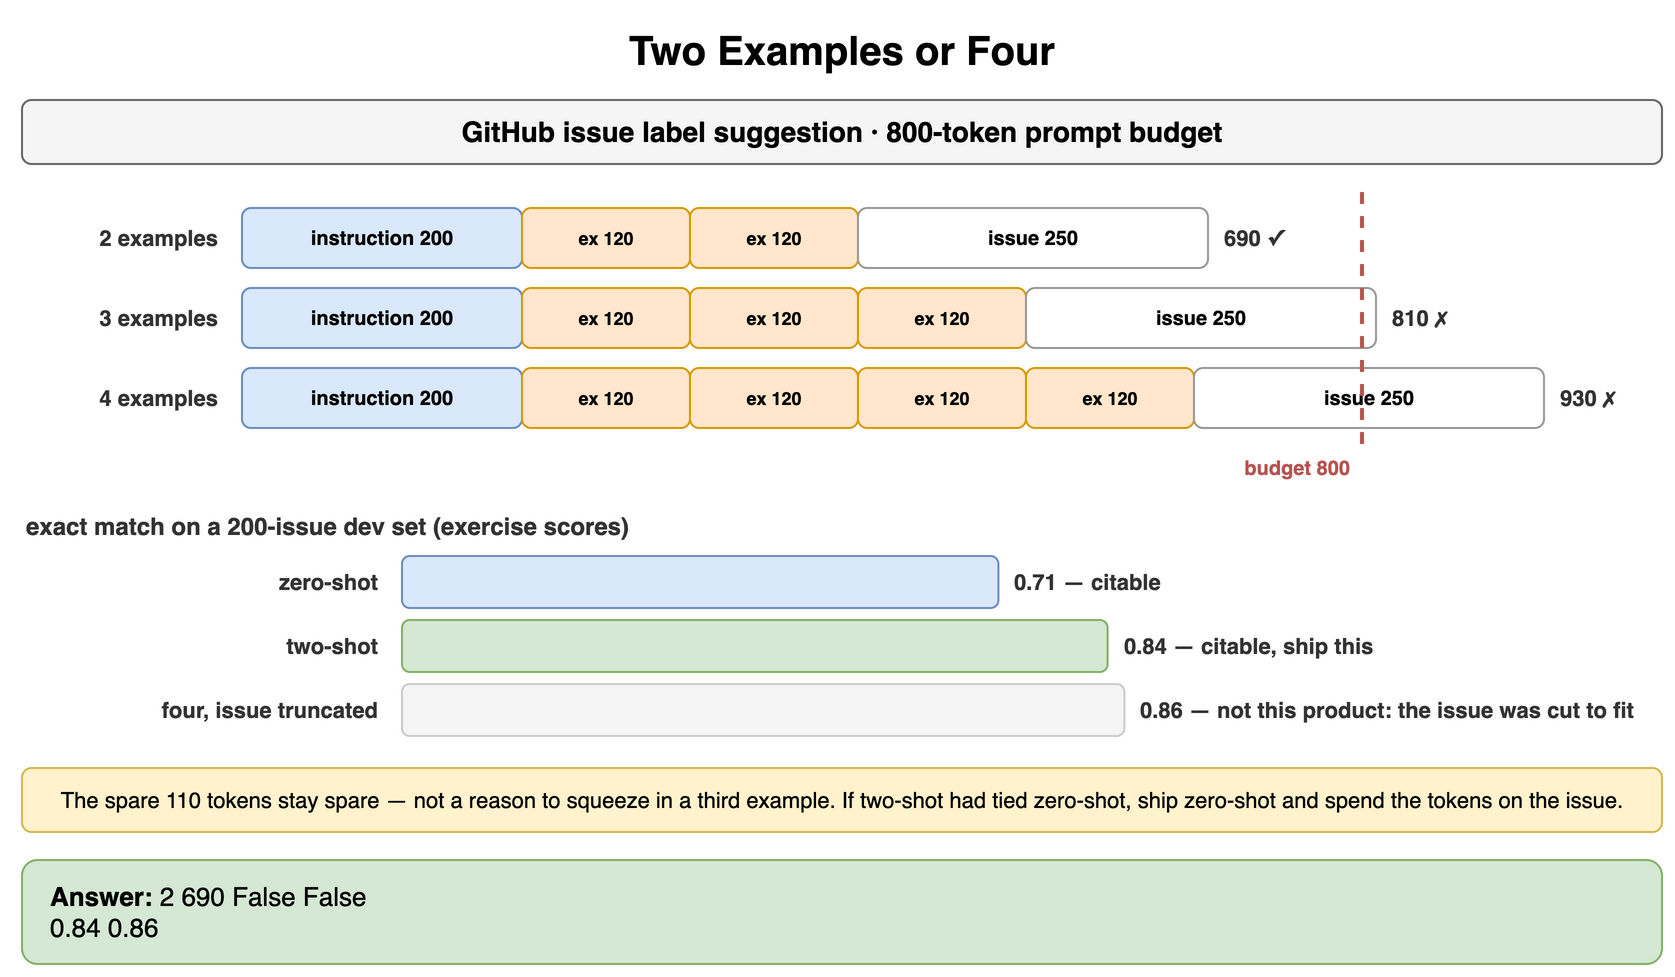

The diagram above was exported from draw.io. Its source (the exported page's mxGraphModel, read from the mxfile embedded in the PNG):
<mxGraphModel dx="900" dy="496" grid="1" gridSize="10" guides="1" tooltips="1" connect="1" arrows="1" fold="1" page="1" pageScale="1" pageWidth="900" pageHeight="496" math="0" shadow="0">
  <root>
    <mxCell id="0" />
    <mxCell id="1" parent="0" />
    <mxCell id="a1" value="Two Examples or Four" style="text;html=1;align=center;verticalAlign=middle;whiteSpace=wrap;fontSize=20;fontStyle=1;" vertex="1" parent="1">
      <mxGeometry x="40" y="10" width="820" height="30" as="geometry" />
    </mxCell>
    <mxCell id="a2" value="GitHub issue label suggestion · 800-token prompt budget" style="rounded=1;whiteSpace=wrap;html=1;fillColor=#f5f5f5;strokeColor=#666666;fontStyle=1;fontSize=14;" vertex="1" parent="1">
      <mxGeometry x="40" y="50" width="820" height="32" as="geometry" />
    </mxCell>
    <mxCell id="a3" value="2 examples" style="text;html=1;whiteSpace=wrap;fontSize=11;align=right;verticalAlign=middle;fontSize=11;fontColor=#333333;fontStyle=1;" vertex="1" parent="1">
      <mxGeometry x="40" y="104" width="100" height="30" as="geometry" />
    </mxCell>
    <mxCell id="a4" value="instruction 200" style="rounded=1;whiteSpace=wrap;html=1;fillColor=#dae8fc;strokeColor=#6c8ebf;fontSize=10;align=center;fontStyle=1;" vertex="1" parent="1">
      <mxGeometry x="150" y="104" width="140.0" height="30" as="geometry" />
    </mxCell>
    <mxCell id="a5" value="ex 120" style="rounded=1;whiteSpace=wrap;html=1;fillColor=#ffe6cc;strokeColor=#d79b00;fontSize=9;align=center;fontStyle=1;" vertex="1" parent="1">
      <mxGeometry x="290.0" y="104" width="84.0" height="30" as="geometry" />
    </mxCell>
    <mxCell id="a6" value="ex 120" style="rounded=1;whiteSpace=wrap;html=1;fillColor=#ffe6cc;strokeColor=#d79b00;fontSize=9;align=center;fontStyle=1;" vertex="1" parent="1">
      <mxGeometry x="374.0" y="104" width="84.0" height="30" as="geometry" />
    </mxCell>
    <mxCell id="a7" value="issue 250" style="rounded=1;whiteSpace=wrap;html=1;fillColor=#ffffff;strokeColor=#999999;fontSize=10;align=center;fontStyle=1;" vertex="1" parent="1">
      <mxGeometry x="458.0" y="104" width="175.0" height="30" as="geometry" />
    </mxCell>
    <mxCell id="a8" value="690 ✓" style="text;html=1;whiteSpace=wrap;fontSize=11;align=left;verticalAlign=middle;fontSize=11;fontColor=#333333;fontStyle=1;" vertex="1" parent="1">
      <mxGeometry x="639.0" y="104" width="221.0" height="30" as="geometry" />
    </mxCell>
    <mxCell id="a9" value="3 examples" style="text;html=1;whiteSpace=wrap;fontSize=11;align=right;verticalAlign=middle;fontSize=11;fontColor=#333333;fontStyle=1;" vertex="1" parent="1">
      <mxGeometry x="40" y="144" width="100" height="30" as="geometry" />
    </mxCell>
    <mxCell id="a10" value="instruction 200" style="rounded=1;whiteSpace=wrap;html=1;fillColor=#dae8fc;strokeColor=#6c8ebf;fontSize=10;align=center;fontStyle=1;" vertex="1" parent="1">
      <mxGeometry x="150" y="144" width="140.0" height="30" as="geometry" />
    </mxCell>
    <mxCell id="a11" value="ex 120" style="rounded=1;whiteSpace=wrap;html=1;fillColor=#ffe6cc;strokeColor=#d79b00;fontSize=9;align=center;fontStyle=1;" vertex="1" parent="1">
      <mxGeometry x="290.0" y="144" width="84.0" height="30" as="geometry" />
    </mxCell>
    <mxCell id="a12" value="ex 120" style="rounded=1;whiteSpace=wrap;html=1;fillColor=#ffe6cc;strokeColor=#d79b00;fontSize=9;align=center;fontStyle=1;" vertex="1" parent="1">
      <mxGeometry x="374.0" y="144" width="84.0" height="30" as="geometry" />
    </mxCell>
    <mxCell id="a13" value="ex 120" style="rounded=1;whiteSpace=wrap;html=1;fillColor=#ffe6cc;strokeColor=#d79b00;fontSize=9;align=center;fontStyle=1;" vertex="1" parent="1">
      <mxGeometry x="458.0" y="144" width="84.0" height="30" as="geometry" />
    </mxCell>
    <mxCell id="a14" value="issue 250" style="rounded=1;whiteSpace=wrap;html=1;fillColor=#ffffff;strokeColor=#999999;fontSize=10;align=center;fontStyle=1;" vertex="1" parent="1">
      <mxGeometry x="542.0" y="144" width="175.0" height="30" as="geometry" />
    </mxCell>
    <mxCell id="a15" value="810 ✗" style="text;html=1;whiteSpace=wrap;fontSize=11;align=left;verticalAlign=middle;fontSize=11;fontColor=#333333;fontStyle=1;" vertex="1" parent="1">
      <mxGeometry x="723.0" y="144" width="137.0" height="30" as="geometry" />
    </mxCell>
    <mxCell id="a16" value="4 examples" style="text;html=1;whiteSpace=wrap;fontSize=11;align=right;verticalAlign=middle;fontSize=11;fontColor=#333333;fontStyle=1;" vertex="1" parent="1">
      <mxGeometry x="40" y="184" width="100" height="30" as="geometry" />
    </mxCell>
    <mxCell id="a17" value="instruction 200" style="rounded=1;whiteSpace=wrap;html=1;fillColor=#dae8fc;strokeColor=#6c8ebf;fontSize=10;align=center;fontStyle=1;" vertex="1" parent="1">
      <mxGeometry x="150" y="184" width="140.0" height="30" as="geometry" />
    </mxCell>
    <mxCell id="a18" value="ex 120" style="rounded=1;whiteSpace=wrap;html=1;fillColor=#ffe6cc;strokeColor=#d79b00;fontSize=9;align=center;fontStyle=1;" vertex="1" parent="1">
      <mxGeometry x="290.0" y="184" width="84.0" height="30" as="geometry" />
    </mxCell>
    <mxCell id="a19" value="ex 120" style="rounded=1;whiteSpace=wrap;html=1;fillColor=#ffe6cc;strokeColor=#d79b00;fontSize=9;align=center;fontStyle=1;" vertex="1" parent="1">
      <mxGeometry x="374.0" y="184" width="84.0" height="30" as="geometry" />
    </mxCell>
    <mxCell id="a20" value="ex 120" style="rounded=1;whiteSpace=wrap;html=1;fillColor=#ffe6cc;strokeColor=#d79b00;fontSize=9;align=center;fontStyle=1;" vertex="1" parent="1">
      <mxGeometry x="458.0" y="184" width="84.0" height="30" as="geometry" />
    </mxCell>
    <mxCell id="a21" value="ex 120" style="rounded=1;whiteSpace=wrap;html=1;fillColor=#ffe6cc;strokeColor=#d79b00;fontSize=9;align=center;fontStyle=1;" vertex="1" parent="1">
      <mxGeometry x="542.0" y="184" width="84.0" height="30" as="geometry" />
    </mxCell>
    <mxCell id="a22" value="issue 250" style="rounded=1;whiteSpace=wrap;html=1;fillColor=#ffffff;strokeColor=#999999;fontSize=10;align=center;fontStyle=1;" vertex="1" parent="1">
      <mxGeometry x="626.0" y="184" width="175.0" height="30" as="geometry" />
    </mxCell>
    <mxCell id="a23" value="930 ✗" style="text;html=1;whiteSpace=wrap;fontSize=11;align=left;verticalAlign=middle;fontSize=11;fontColor=#333333;fontStyle=1;" vertex="1" parent="1">
      <mxGeometry x="807.0" y="184" width="53.0" height="30" as="geometry" />
    </mxCell>
    <mxCell id="a24" value="" style="endArrow=none;html=1;strokeColor=#b85450;strokeWidth=2;dashed=1;" edge="1" parent="1">
      <mxGeometry relative="1" as="geometry">
        <mxPoint x="710.0" y="96" as="sourcePoint" />
        <mxPoint x="710.0" y="226" as="targetPoint" />
      </mxGeometry>
    </mxCell>
    <mxCell id="a25" value="budget 800" style="text;html=1;whiteSpace=wrap;fontSize=11;align=right;verticalAlign=middle;fontSize=10;fontColor=#b85450;fontStyle=1;" vertex="1" parent="1">
      <mxGeometry x="620.0" y="226" width="86" height="16" as="geometry" />
    </mxCell>
    <mxCell id="a26" value="exact match on a 200-issue dev set (exercise scores)" style="text;html=1;whiteSpace=wrap;fontSize=11;align=left;verticalAlign=middle;fontSize=12;fontColor=#333333;fontStyle=1;" vertex="1" parent="1">
      <mxGeometry x="40" y="254" width="600" height="18" as="geometry" />
    </mxCell>
    <mxCell id="a27" value="zero-shot" style="text;html=1;whiteSpace=wrap;fontSize=11;align=right;verticalAlign=middle;fontSize=11;fontColor=#333333;fontStyle=1;" vertex="1" parent="1">
      <mxGeometry x="40" y="278" width="180" height="26" as="geometry" />
    </mxCell>
    <mxCell id="a28" value="" style="rounded=1;whiteSpace=wrap;html=1;fillColor=#dae8fc;strokeColor=#6c8ebf;fontSize=12;align=center;fontStyle=1;" vertex="1" parent="1">
      <mxGeometry x="230" y="278" width="298.2" height="26" as="geometry" />
    </mxCell>
    <mxCell id="a29" value="0.71 — citable" style="text;html=1;whiteSpace=wrap;fontSize=11;align=left;verticalAlign=middle;fontSize=11;fontColor=#333333;fontStyle=1;" vertex="1" parent="1">
      <mxGeometry x="534.2" y="278" width="325.79999999999995" height="26" as="geometry" />
    </mxCell>
    <mxCell id="a30" value="two-shot" style="text;html=1;whiteSpace=wrap;fontSize=11;align=right;verticalAlign=middle;fontSize=11;fontColor=#333333;fontStyle=1;" vertex="1" parent="1">
      <mxGeometry x="40" y="310" width="180" height="26" as="geometry" />
    </mxCell>
    <mxCell id="a31" value="" style="rounded=1;whiteSpace=wrap;html=1;fillColor=#d5e8d4;strokeColor=#82b366;fontSize=12;align=center;fontStyle=1;" vertex="1" parent="1">
      <mxGeometry x="230" y="310" width="352.8" height="26" as="geometry" />
    </mxCell>
    <mxCell id="a32" value="0.84 — citable, ship this" style="text;html=1;whiteSpace=wrap;fontSize=11;align=left;verticalAlign=middle;fontSize=11;fontColor=#333333;fontStyle=1;" vertex="1" parent="1">
      <mxGeometry x="588.8" y="310" width="271.20000000000005" height="26" as="geometry" />
    </mxCell>
    <mxCell id="a33" value="four, issue truncated" style="text;html=1;whiteSpace=wrap;fontSize=11;align=right;verticalAlign=middle;fontSize=11;fontColor=#333333;fontStyle=1;" vertex="1" parent="1">
      <mxGeometry x="40" y="342" width="180" height="26" as="geometry" />
    </mxCell>
    <mxCell id="a34" value="" style="rounded=1;whiteSpace=wrap;html=1;fillColor=#f5f5f5;strokeColor=#cccccc;fontSize=12;align=center;fontStyle=1;fontColor=#aaaaaa;" vertex="1" parent="1">
      <mxGeometry x="230" y="342" width="361.2" height="26" as="geometry" />
    </mxCell>
    <mxCell id="a35" value="0.86 — not this product: the issue was cut to fit" style="text;html=1;whiteSpace=wrap;fontSize=11;align=left;verticalAlign=middle;fontSize=11;fontColor=#333333;fontStyle=1;" vertex="1" parent="1">
      <mxGeometry x="597.2" y="342" width="262.79999999999995" height="26" as="geometry" />
    </mxCell>
    <mxCell id="a36" value="The spare 110 tokens stay spare — not a reason to squeeze in a third example. If two-shot had tied zero-shot, ship zero-shot and spend the tokens on the issue." style="rounded=1;whiteSpace=wrap;html=1;fillColor=#fff2cc;strokeColor=#d6b656;fontSize=11;align=center;" vertex="1" parent="1">
      <mxGeometry x="40" y="384" width="820" height="32" as="geometry" />
    </mxCell>
    <mxCell id="a37" value="&lt;b&gt;Answer:&lt;/b&gt; 2 690 False False&lt;br&gt;0.84 0.86" style="rounded=1;whiteSpace=wrap;html=1;fillColor=#d5e8d4;strokeColor=#82b366;fontSize=13;align=left;spacingLeft=12;" vertex="1" parent="1">
      <mxGeometry x="40" y="430" width="820" height="52" as="geometry" />
    </mxCell>
  </root>
</mxGraphModel>